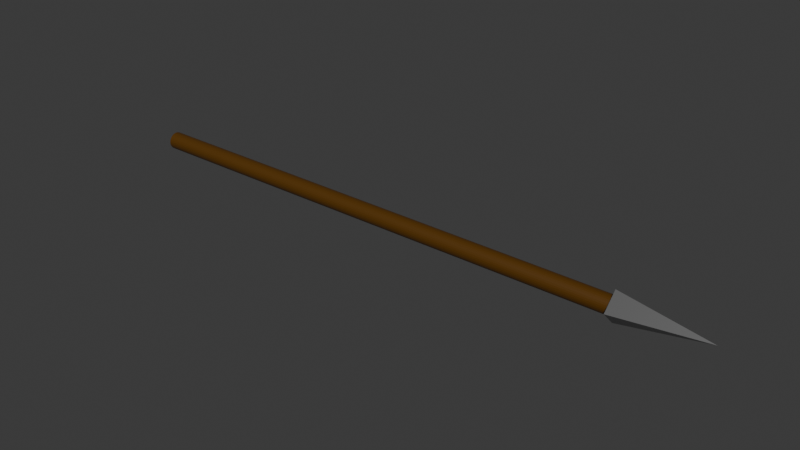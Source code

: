 # Source: spear.blend  (saved by Blender 4.2.66; exported with 4.5.12 LTS)
import bpy
from mathutils import Matrix  # noqa: F401  (used for matrix-valued properties, if any)

bpy.ops.wm.read_factory_settings(use_empty=True)
scene = bpy.context.scene
scene.name = 'Scene'

# ---- collections
col_collection = bpy.data.collections.new('Collection'); scene.collection.children.link(col_collection)

# ---- materials (node trees are filled in below, after node groups)
mat_wood = bpy.data.materials.new('Wood')
mat_metal = bpy.data.materials.new('Metal')

# ---- material node trees
mat_wood.use_nodes = True; mat_wood.node_tree.nodes.clear()
_N = mat_wood.node_tree.nodes; _L = mat_wood.node_tree.links
n0 = _N.new('ShaderNodeBsdfPrincipled'); n0.name = 'Principled BSDF'; n0.location = (10, 300)
n0.inputs[0].default_value = (0.09426, 0.03673, 0.0, 1.0)
n1 = _N.new('ShaderNodeOutputMaterial'); n1.name = 'Material Output'; n1.location = (300, 300)
_L.new(n0.outputs[0], n1.inputs[0])
n1.is_active_output = True
mat_metal.use_nodes = True; mat_metal.node_tree.nodes.clear()
_N = mat_metal.node_tree.nodes; _L = mat_metal.node_tree.links
n0 = _N.new('ShaderNodeBsdfPrincipled'); n0.name = 'Principled BSDF'; n0.location = (10, 300)
n0.inputs[0].default_value = (0.2757, 0.2757, 0.2757, 1.0)
n0.inputs[1].default_value = 0.7
n0.inputs[2].default_value = 0.3
n1 = _N.new('ShaderNodeOutputMaterial'); n1.name = 'Material Output'; n1.location = (300, 300)
_L.new(n0.outputs[0], n1.inputs[0])
n1.is_active_output = True

# ---- world
world_world = bpy.data.worlds.new('World'); scene.world = world_world
world_world.use_nodes = True; world_world.node_tree.nodes.clear()
_N = world_world.node_tree.nodes; _L = world_world.node_tree.links
n0 = _N.new('ShaderNodeOutputWorld'); n0.name = 'World Output'; n0.location = (300, 300)
n1 = _N.new('ShaderNodeBackground'); n1.name = 'Background'; n1.location = (10, 300)
n1.inputs[0].default_value = (0.05088, 0.05088, 0.05088, 1.0)
_L.new(n1.outputs[0], n0.inputs[0])
n0.is_active_output = True
world_world.color = (0.05088, 0.05088, 0.05088)
world_world.sun_shadow_jitter_overblur = 0.0

# ---- meshes
me_cylinder = bpy.data.meshes.new('Cylinder')
me_cylinder.from_pydata([(0.0, 1.0, -1.0), (0.0, 1.0, 1.0), (0.1951, 0.9808, -1.0), (0.1951, 0.9808, 1.0), (0.3827, 0.9239, -1.0), (0.3827, 0.9239, 1.0), (0.5556, 0.8315, -1.0), (0.5556, 0.8315, 1.0), (0.7071, 0.7071, -1.0), (0.7071, 0.7071, 1.0), (0.8315, 0.5556, -1.0), (0.8315, 0.5556, 1.0), (0.9239, 0.3827, -1.0), (0.9239, 0.3827, 1.0), (0.9808, 0.1951, -1.0), (0.9808, 0.1951, 1.0), (1.0, 0.0, -1.0), (1.0, 0.0, 1.0), (0.9808, -0.1951, -1.0), (0.9808, -0.1951, 1.0), (0.9239, -0.3827, -1.0), (0.9239, -0.3827, 1.0), (0.8315, -0.5556, -1.0), (0.8315, -0.5556, 1.0), (0.7071, -0.7071, -1.0), (0.7071, -0.7071, 1.0), (0.5556, -0.8315, -1.0), (0.5556, -0.8315, 1.0), (0.3827, -0.9239, -1.0), (0.3827, -0.9239, 1.0), (0.1951, -0.9808, -1.0), (0.1951, -0.9808, 1.0), (0.0, -1.0, -1.0), (0.0, -1.0, 1.0), (-0.1951, -0.9808, -1.0), (-0.1951, -0.9808, 1.0), (-0.3827, -0.9239, -1.0), (-0.3827, -0.9239, 1.0), (-0.5556, -0.8315, -1.0), (-0.5556, -0.8315, 1.0), (-0.7071, -0.7071, -1.0), (-0.7071, -0.7071, 1.0), (-0.8315, -0.5556, -1.0), (-0.8315, -0.5556, 1.0), (-0.9239, -0.3827, -1.0), (-0.9239, -0.3827, 1.0), (-0.9808, -0.1951, -1.0), (-0.9808, -0.1951, 1.0), (-1.0, 0.0, -1.0), (-1.0, 0.0, 1.0), (-0.9808, 0.1951, -1.0), (-0.9808, 0.1951, 1.0), (-0.9239, 0.3827, -1.0), (-0.9239, 0.3827, 1.0), (-0.8315, 0.5556, -1.0), (-0.8315, 0.5556, 1.0), (-0.7071, 0.7071, -1.0), (-0.7071, 0.7071, 1.0), (-0.5556, 0.8315, -1.0), (-0.5556, 0.8315, 1.0), (-0.3827, 0.9239, -1.0), (-0.3827, 0.9239, 1.0), (-0.1951, 0.9808, -1.0), (-0.1951, 0.9808, 1.0)], [], [(0, 1, 3, 2), (2, 3, 5, 4), (4, 5, 7, 6), (6, 7, 9, 8), (8, 9, 11, 10), (10, 11, 13, 12), (12, 13, 15, 14), (14, 15, 17, 16), (16, 17, 19, 18), (18, 19, 21, 20), (20, 21, 23, 22), (22, 23, 25, 24), (24, 25, 27, 26), (26, 27, 29, 28), (28, 29, 31, 30), (30, 31, 33, 32), (32, 33, 35, 34), (34, 35, 37, 36), (36, 37, 39, 38), (38, 39, 41, 40), (40, 41, 43, 42), (42, 43, 45, 44), (44, 45, 47, 46), (46, 47, 49, 48), (48, 49, 51, 50), (50, 51, 53, 52), (52, 53, 55, 54), (54, 55, 57, 56), (56, 57, 59, 58), (58, 59, 61, 60), (3, 1, 63, 61, 59, 57, 55, 53, 51, 49, 47, 45, 43, 41, 39, 37, 35, 33, 31, 29, 27, 25, 23, 21, 19, 17, 15, 13, 11, 9, 7, 5), (60, 61, 63, 62), (62, 63, 1, 0), (0, 2, 4, 6, 8, 10, 12, 14, 16, 18, 20, 22, 24, 26, 28, 30, 32, 34, 36, 38, 40, 42, 44, 46, 48, 50, 52, 54, 56, 58, 60, 62)])
_uv = me_cylinder.uv_layers.new(name='UVMap')
_uv.uv.foreach_set('vector', [1.0, 0.5, 1.0, 1.0, 0.9688, 1.0, 0.9688, 0.5, 0.9688, 0.5, 0.9688, 1.0, 0.9375, 1.0, 0.9375, 0.5, 0.9375, 0.5, 0.9375, 1.0, 0.9062, 1.0, 0.9062, 0.5, 0.9062, 0.5, 0.9062, 1.0, 0.875, 1.0, 0.875, 0.5, 0.875, 0.5, 0.875, 1.0, 0.8438, 1.0, 0.8438, 0.5, 0.8438, 0.5, 0.8438, 1.0, 0.8125, 1.0, 0.8125, 0.5, 0.8125, 0.5, 0.8125, 1.0, 0.7812, 1.0, 0.7812, 0.5, 0.7812, 0.5, 0.7812, 1.0, 0.75, 1.0, 0.75, 0.5, 0.75, 0.5, 0.75, 1.0, 0.7188, 1.0, 0.7188, 0.5, 0.7188, 0.5, 0.7188, 1.0, 0.6875, 1.0, 0.6875, 0.5, 0.6875, 0.5, 0.6875, 1.0, 0.6562, 1.0, 0.6562, 0.5, 0.6562, 0.5, 0.6562, 1.0, 0.625, 1.0, 0.625, 0.5, 0.625, 0.5, 0.625, 1.0, 0.5938, 1.0, 0.5938, 0.5, 0.5938, 0.5, 0.5938, 1.0, 0.5625, 1.0, 0.5625, 0.5, 0.5625, 0.5, 0.5625, 1.0, 0.5312, 1.0, 0.5312, 0.5, 0.5312, 0.5, 0.5312, 1.0, 0.5, 1.0, 0.5, 0.5, 0.5, 0.5, 0.5, 1.0, 0.4688, 1.0, 0.4688, 0.5, 0.4688, 0.5, 0.4688, 1.0, 0.4375, 1.0, 0.4375, 0.5, 0.4375, 0.5, 0.4375, 1.0, 0.4062, 1.0, 0.4062, 0.5, 0.4062, 0.5, 0.4062, 1.0, 0.375, 1.0, 0.375, 0.5, 0.375, 0.5, 0.375, 1.0, 0.3438, 1.0, 0.3438, 0.5, 0.3438, 0.5, 0.3438, 1.0, 0.3125, 1.0, 0.3125, 0.5, 0.3125, 0.5, 0.3125, 1.0, 0.2812, 1.0, 0.2812, 0.5, 0.2812, 0.5, 0.2812, 1.0, 0.25, 1.0, 0.25, 0.5, 0.25, 0.5, 0.25, 1.0, 0.2188, 1.0, 0.2188, 0.5, 0.2188, 0.5, 0.2188, 1.0, 0.1875, 1.0, 0.1875, 0.5, 0.1875, 0.5, 0.1875, 1.0, 0.1562, 1.0, 0.1562, 0.5, 0.1562, 0.5, 0.1562, 1.0, 0.125, 1.0, 0.125, 0.5, 0.125, 0.5, 0.125, 1.0, 0.09375, 1.0, 0.09375, 0.5, 0.09375, 0.5, 0.09375, 1.0, 0.0625, 1.0, 0.0625, 0.5, 0.2968, 0.4854, 0.25, 0.49, 0.2032, 0.4854, 0.1582, 0.4717, 0.1167, 0.4496, 0.08029, 0.4197, 0.05045, 0.3833, 0.02827, 0.3418, 0.01461, 0.2968, 0.01, 0.25, 0.01461, 0.2032, 0.02827, 0.1582, 0.05045, 0.1167, 0.08029, 0.08029, 0.1167, 0.05045, 0.1582, 0.02827, 0.2032, 0.01461, 0.25, 0.01, 0.2968, 0.01461, 0.3418, 0.02827, 0.3833, 0.05045, 0.4197, 0.08029, 0.4496, 0.1167, 0.4717, 0.1582, 0.4854, 0.2032, 0.49, 0.25, 0.4854, 0.2968, 0.4717, 0.3418, 0.4496, 0.3833, 0.4197, 0.4197, 0.3833, 0.4496, 0.3418, 0.4717, 0.0625, 0.5, 0.0625, 1.0, 0.03125, 1.0, 0.03125, 0.5, 0.03125, 0.5, 0.03125, 1.0, 0.0, 1.0, 0.0, 0.5, 0.75, 0.49, 0.7968, 0.4854, 0.8418, 0.4717, 0.8833, 0.4496, 0.9197, 0.4197, 0.9496, 0.3833, 0.9717, 0.3418, 0.9854, 0.2968, 0.99, 0.25, 0.9854, 0.2032, 0.9717, 0.1582, 0.9496, 0.1167, 0.9197, 0.08029, 0.8833, 0.05045, 0.8418, 0.02827, 0.7968, 0.01461, 0.75, 0.01, 0.7032, 0.01461, 0.6582, 0.02827, 0.6167, 0.05045, 0.5803, 0.08029, 0.5504, 0.1167, 0.5283, 0.1582, 0.5146, 0.2032, 0.51, 0.25, 0.5146, 0.2968, 0.5283, 0.3418, 0.5504, 0.3833, 0.5803, 0.4197, 0.6167, 0.4496, 0.6582, 0.4717, 0.7032, 0.4854])
me_cylinder.materials.append(mat_wood)
me_cylinder.update()
me_cube = bpy.data.meshes.new('Cube')
me_cube.from_pydata([(-1.0, -1.0, -1.0), (0.0, 0.0, 1.0), (-1.0, 1.0, -1.0), (1.0, -1.0, -1.0), (1.0, 1.0, -1.0)], [], [(0, 1, 2), (2, 1, 4), (4, 1, 3), (3, 1, 0), (2, 4, 3, 0)])
_uv = me_cube.uv_layers.new(name='UVMap')
_uv.uv.foreach_set('vector', [0.375, 0.0, 0.625, 0.25, 0.375, 0.25, 0.375, 0.25, 0.625, 0.5, 0.375, 0.5, 0.375, 0.5, 0.625, 0.75, 0.375, 0.75, 0.375, 0.75, 0.625, 1.0, 0.375, 1.0, 0.125, 0.5, 0.375, 0.5, 0.375, 0.75, 0.125, 0.75])
me_cube.materials.append(mat_metal)
me_cube.update()

# ---- objects
ob_spearshaft = bpy.data.objects.new('SpearShaft', me_cylinder)
ob_spearpoint = bpy.data.objects.new('SpearPoint', me_cube)

# ---- transforms, parenting, visibility, modifiers, constraints
ob_spearshaft.location = (0.0, 0.0, 0.0)
ob_spearshaft.rotation_euler = (1.571, 1.571, 1.571)
ob_spearshaft.scale = (0.08889, 0.08889, 2.667)
ob_spearshaft.color = (0.09648, 0.02297, 0.01191, 1.0)
ob_spearshaft.display_type = 'SOLID'
ob_spearshaft.display_bounds_type = 'CYLINDER'
ob_spearpoint.location = (3.1, 0.0, 0.0)
ob_spearpoint.rotation_euler = (1.571, 2.356, 1.571)
ob_spearpoint.scale = (0.1111, 0.1111, 0.4444)

# ---- collection membership
col_collection.objects.link(ob_spearshaft)
col_collection.objects.link(ob_spearpoint)

# ---- scene / render settings (as saved in the file)
scene.frame_start = 1; scene.frame_end = 250; scene.frame_set(1)
scene.render.engine = 'BLENDER_EEVEE_NEXT'
bpy.context.view_layer.update()

# ---- added for rendering (the .blend has no active camera and no usable light): camera, sun
cam_auto = bpy.data.cameras.new('AutoCamera')
cam_auto.lens = 50.0
cam_auto.sensor_width = 36.0
cam_auto.clip_end = 1000.0
ob_auto_camera = bpy.data.objects.new('AutoCamera', cam_auto)
scene.collection.objects.link(ob_auto_camera)
ob_auto_camera.location = (6.20065, -6.91395, 4.6093)
ob_auto_camera.rotation_euler = (1.09748, -7.21219e-08, 0.694738)
scene.camera = ob_auto_camera
light_auto_sun = bpy.data.lights.new('AutoSun', 'SUN')
light_auto_sun.energy = 3.0
light_auto_sun.angle = 0.0523599
ob_auto_sun = bpy.data.objects.new('AutoSun', light_auto_sun)
scene.collection.objects.link(ob_auto_sun)
ob_auto_sun.rotation_euler = (0.872665, 0.174533, 0.523599)
bpy.context.view_layer.update()
